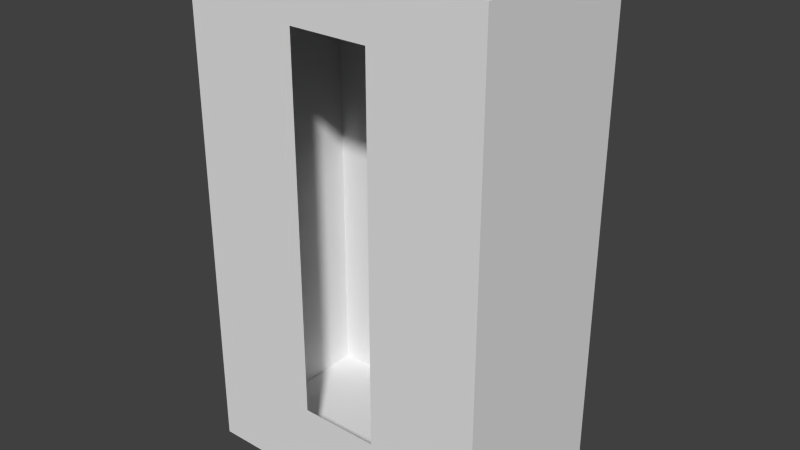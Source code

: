# Source: leverstick1.blend  (saved by Blender 2.75.0; exported with 4.5.12 LTS)
import bpy
from mathutils import Matrix  # noqa: F401  (used for matrix-valued properties, if any)

bpy.ops.wm.read_factory_settings(use_empty=True)
scene = bpy.context.scene
scene.name = 'Scene'

# ---- collections
col_collection_1 = bpy.data.collections.new('Collection 1'); scene.collection.children.link(col_collection_1)

# ---- world
world_world = bpy.data.worlds.new('World'); scene.world = world_world
world_world.color = (0.05088, 0.05088, 0.05088)
world_world.use_sun_shadow = False
world_world.sun_shadow_jitter_overblur = 0.0
world_world.cycles.sampling_method = 'MANUAL'
world_world.cycles.sample_map_resolution = 256

# ---- meshes
me_cube_001 = bpy.data.meshes.new('Cube.001')
me_cube_001.from_pydata([(-1.0, -1.0, -1.0), (-1.0, -1.0, 1.0), (-1.0, 1.0, -1.0), (-1.0, 1.0, 1.0), (1.0, -1.0, -1.0), (1.0, -1.0, 1.0), (1.0, 1.0, -1.0), (1.0, 1.0, 1.0), (-0.2747, 1.0, 1.0), (-0.2747, 1.0, -1.0), (-0.2747, -1.0, 1.0), (-0.2747, -1.0, -1.0), (0.2437, 1.0, 1.0), (0.2437, -1.0, -1.0), (0.2437, 1.0, -1.0), (0.2437, -1.0, 1.0), (-1.0, -1.0, -0.6781), (-1.0, 1.0, -0.6781), (1.0, 1.0, -0.6781), (1.0, -1.0, -0.6781), (-0.2747, -1.0, -0.6781), (-0.2747, 1.0, -0.6781), (0.2437, -1.0, -0.6781), (0.2437, 1.0, -0.6781), (-1.0, -1.0, 0.7879), (-1.0, 1.0, 0.7879), (1.0, 1.0, 0.7879), (1.0, -1.0, 0.7879), (-0.2747, -1.0, 0.7879), (-0.2747, 1.0, 0.7879), (0.2437, -1.0, 0.7879), (0.2437, 1.0, 0.7879)], [], [(16, 17, 2, 0), (23, 18, 6, 14), (18, 19, 4, 6), (20, 16, 0, 11), (13, 14, 6, 4), (10, 8, 3, 1), (15, 12, 8, 10), (0, 2, 9, 11), (22, 20, 11, 13), (17, 21, 9, 2), (19, 22, 13, 4), (5, 7, 12, 15), (11, 9, 14, 13), (21, 23, 14, 9), (29, 31, 23, 21), (27, 30, 22, 19), (25, 29, 21, 17), (28, 24, 16, 20), (26, 27, 19, 18), (31, 26, 18, 23), (24, 25, 17, 16), (1, 3, 25, 24), (12, 7, 26, 31), (7, 5, 27, 26), (10, 1, 24, 28), (15, 10, 28, 30), (3, 8, 29, 25), (5, 15, 30, 27), (8, 12, 31, 29)])
me_cube_001.use_remesh_preserve_volume = False
me_cube_001.use_remesh_preserve_attributes = False
me_cube_001.use_mirror_vertex_groups = False
me_cube_001.update()

# ---- objects
ob_base = bpy.data.objects.new('base', me_cube_001)

# ---- transforms, parenting, visibility, modifiers, constraints
ob_base.location = (-0.4514, 2.825, -2.766)
ob_base.scale = (-0.9039, 0.5371, 1.497)
ob_base.lineart.crease_threshold = 0.0

# ---- collection membership
col_collection_1.objects.link(ob_base)

# ---- scene / render settings (as saved in the file)
scene.frame_start = 1; scene.frame_end = 250; scene.frame_set(4)
scene.render.engine = 'BLENDER_EEVEE_NEXT'
scene.render.resolution_percentage = 50
scene.render.dither_intensity = 0.0
scene.cycles.use_denoising = False
scene.cycles.samples = 10
scene.cycles.sampling_pattern = 'TABULATED_SOBOL'
scene.cycles.light_sampling_threshold = 0.0
scene.cycles.use_adaptive_sampling = False
scene.cycles.use_light_tree = False
scene.cycles.blur_glossy = 0.0
scene.cycles.pixel_filter_type = 'GAUSSIAN'
scene.cycles.sample_clamp_indirect = 0.0
scene.view_settings.view_transform = 'Standard'
bpy.context.view_layer.update()

# ---- added for rendering (the .blend has no active camera and no usable light): camera, sun
cam_auto = bpy.data.cameras.new('AutoCamera')
cam_auto.lens = 50.0
cam_auto.sensor_width = 36.0
cam_auto.clip_end = 1000.0
ob_auto_camera = bpy.data.objects.new('AutoCamera', cam_auto)
scene.collection.objects.link(ob_auto_camera)
ob_auto_camera.location = (2.93446, -1.23776, -0.0577428)
ob_auto_camera.rotation_euler = (1.09748, -7.21219e-08, 0.694738)
scene.camera = ob_auto_camera
light_auto_sun = bpy.data.lights.new('AutoSun', 'SUN')
light_auto_sun.energy = 3.0
light_auto_sun.angle = 0.0523599
ob_auto_sun = bpy.data.objects.new('AutoSun', light_auto_sun)
scene.collection.objects.link(ob_auto_sun)
ob_auto_sun.rotation_euler = (0.872665, 0.174533, 0.523599)
bpy.context.view_layer.update()
